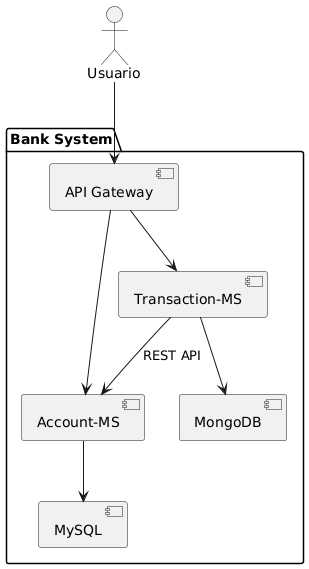

The diagram above was rendered by PlantUML. Its source (embedded in the PNG):
@startuml
actor Usuario

package "Bank System" {
Usuario --> [API Gateway]
  
  [API Gateway] --> [Account-MS]
  [API Gateway] --> [Transaction-MS]

  [Transaction-MS] --> [Account-MS] : REST API
  
  [Account-MS] --> [MySQL]
  [Transaction-MS] --> [MongoDB]
}
@enduml